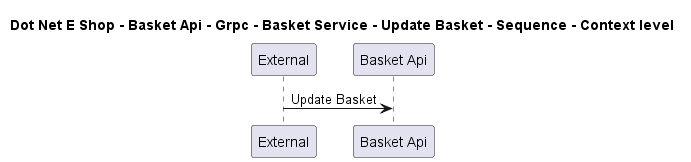

The diagram above was rendered by PlantUML. Its source (embedded in the PNG):
@startuml

title Dot Net E Shop - Basket Api - Grpc - Basket Service - Update Basket - Sequence - Context level

participant "External" as C4InterFlow.SoftwareSystems.ExternalSystem
participant "Basket Api" as DotNetEShop.SoftwareSystems.BasketApi

C4InterFlow.SoftwareSystems.ExternalSystem -> DotNetEShop.SoftwareSystems.BasketApi : Update Basket


@enduml